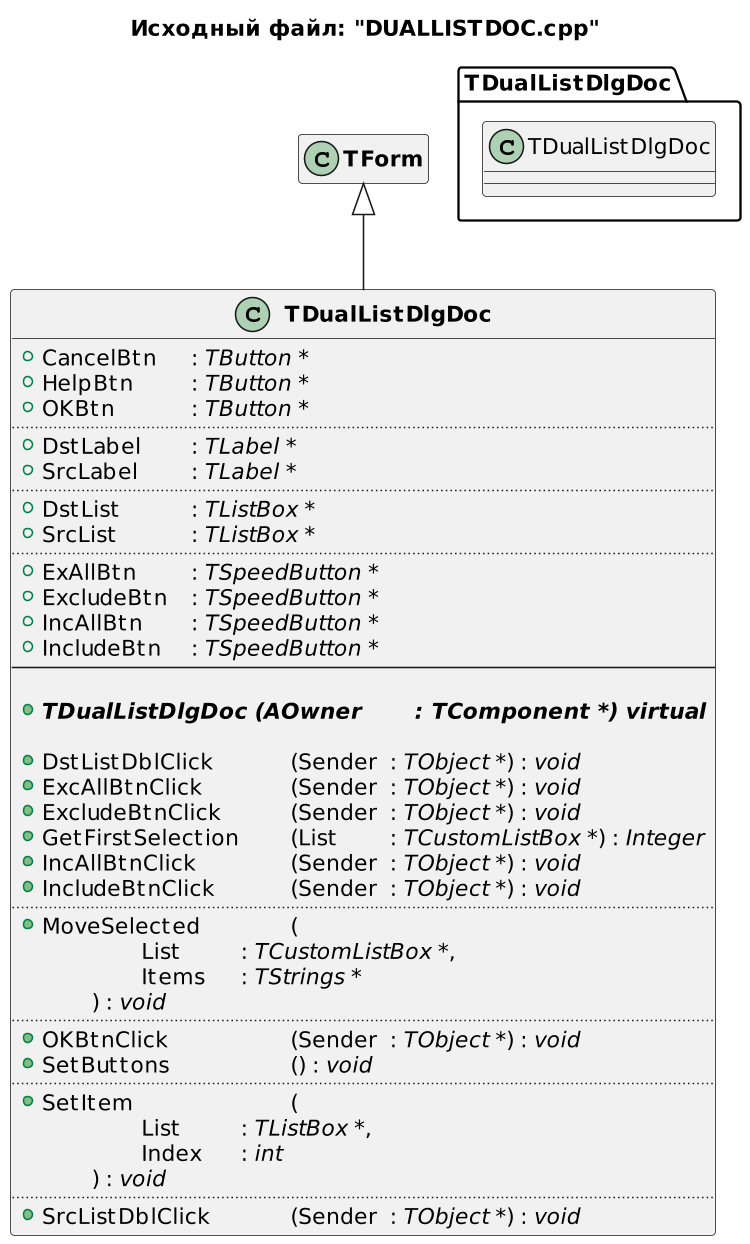

The diagram above was rendered by PlantUML. Its source (embedded in the PNG):
@startuml
title Исходный файл: "DUALLISTDOC.cpp"

scale 750 width

"<b>TDualListDlgDoc</b>" -up-|> "<b>TForm</b>"

hide "<b>TForm</b>" members

class "<b>TDualListDlgDoc</b>"
{
    + CancelBtn \t: <i>TButton *</i>
    + HelpBtn \t\t: <i>TButton *</i>
    + OKBtn \t\t: <i>TButton *</i>
    ..
    + DstLabel \t: <i>TLabel *</i>
    + SrcLabel \t: <i>TLabel *</i>
    ..
    + DstList \t\t: <i>TListBox *</i>
    + SrcList \t\t: <i>TListBox *</i>
    ..
    + ExAllBtn \t: <i>TSpeedButton *</i>
    + ExcludeBtn \t: <i>TSpeedButton *</i>
    + IncAllBtn \t: <i>TSpeedButton *</i>
    + IncludeBtn \t: <i>TSpeedButton *</i>
    --
    
    + <b>{abstract} TDualListDlgDoc (AOwner \t: <i>TComponent *</i>) virtual</b>

    + DstListDblClick \t\t(Sender \t: <i>TObject *</i>) : <i>void</i>
    + ExcAllBtnClick \t\t(Sender \t: <i>TObject *</i>) : <i>void</i>
    + ExcludeBtnClick \t\t(Sender \t: <i>TObject *</i>) : <i>void</i>
    + GetFirstSelection \t(List \t: <i>TCustomListBox *</i>) : <i>Integer</i>
    + IncAllBtnClick \t\t(Sender \t: <i>TObject *</i>) : <i>void</i>
    + IncludeBtnClick \t\t(Sender \t: <i>TObject *</i>) : <i>void</i>
    ..
    + MoveSelected \t\t(
            \t\tList \t\t: <i>TCustomListBox *</i>,
            \t\tItems \t: <i>TStrings *</i>
        \t) : <i>void</i>
    ..
    + OKBtnClick \t\t\t(Sender \t: <i>TObject *</i>) : <i>void</i>
    + SetButtons \t\t\t() : <i>void</i>
    ..
    + SetItem \t\t\t\t(
            \t\tList \t\t: <i>TListBox *</i>,
            \t\tIndex \t: <i>int</i>
        \t) : <i>void</i>
    ..
    + SrcListDblClick \t\t(Sender \t: <i>TObject *</i>) : <i>void</i>
}


package TDualListDlgDoc <<Folder>>
{
    class TDualListDlgDoc
    hide  members
}
@enduml